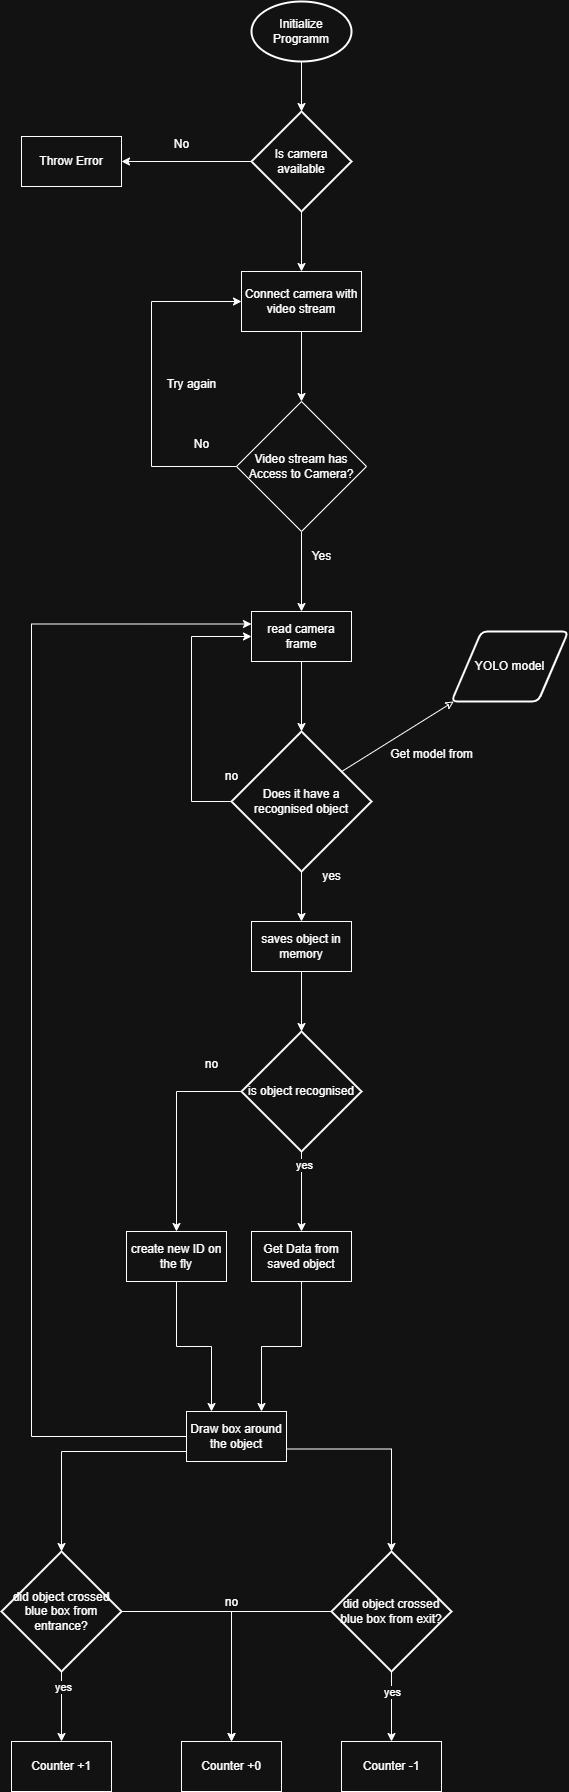

The diagram above was exported from draw.io. Its source (the exported page's mxGraphModel, read from the mxfile embedded in the PNG):
<mxGraphModel dx="1114" dy="823" grid="1" gridSize="10" guides="1" tooltips="1" connect="1" arrows="1" fold="1" page="1" pageScale="1" pageWidth="1100" pageHeight="850" background="none" math="0" shadow="0">
  <root>
    <mxCell id="0" />
    <mxCell id="1" parent="0" />
    <mxCell id="qdMNmo-oPktyC3SQuRDK-1" value="Initialize Programm" style="strokeWidth=2;html=1;shape=mxgraph.flowchart.start_1;whiteSpace=wrap;" parent="1" vertex="1">
      <mxGeometry x="500" y="70" width="100" height="60" as="geometry" />
    </mxCell>
    <mxCell id="qdMNmo-oPktyC3SQuRDK-4" style="edgeStyle=orthogonalEdgeStyle;rounded=0;orthogonalLoop=1;jettySize=auto;html=1;entryX=1;entryY=0.5;entryDx=0;entryDy=0;" parent="1" source="qdMNmo-oPktyC3SQuRDK-2" target="qdMNmo-oPktyC3SQuRDK-3" edge="1">
      <mxGeometry relative="1" as="geometry" />
    </mxCell>
    <mxCell id="qdMNmo-oPktyC3SQuRDK-7" style="edgeStyle=orthogonalEdgeStyle;rounded=0;orthogonalLoop=1;jettySize=auto;html=1;entryX=0.5;entryY=0;entryDx=0;entryDy=0;" parent="1" source="qdMNmo-oPktyC3SQuRDK-2" target="qdMNmo-oPktyC3SQuRDK-6" edge="1">
      <mxGeometry relative="1" as="geometry" />
    </mxCell>
    <mxCell id="qdMNmo-oPktyC3SQuRDK-2" value="Is camera available" style="strokeWidth=2;html=1;shape=mxgraph.flowchart.decision;whiteSpace=wrap;" parent="1" vertex="1">
      <mxGeometry x="500" y="180" width="100" height="100" as="geometry" />
    </mxCell>
    <mxCell id="qdMNmo-oPktyC3SQuRDK-3" value="Throw Error" style="html=1;dashed=0;whiteSpace=wrap;" parent="1" vertex="1">
      <mxGeometry x="270" y="205" width="100" height="50" as="geometry" />
    </mxCell>
    <mxCell id="qdMNmo-oPktyC3SQuRDK-5" value="No" style="text;html=1;align=center;verticalAlign=middle;resizable=0;points=[];autosize=1;strokeColor=none;fillColor=none;" parent="1" vertex="1">
      <mxGeometry x="410" y="198" width="40" height="30" as="geometry" />
    </mxCell>
    <mxCell id="qdMNmo-oPktyC3SQuRDK-10" style="edgeStyle=orthogonalEdgeStyle;rounded=0;orthogonalLoop=1;jettySize=auto;html=1;entryX=0.5;entryY=0;entryDx=0;entryDy=0;" parent="1" source="qdMNmo-oPktyC3SQuRDK-6" target="qdMNmo-oPktyC3SQuRDK-9" edge="1">
      <mxGeometry relative="1" as="geometry" />
    </mxCell>
    <mxCell id="qdMNmo-oPktyC3SQuRDK-6" value="Connect camera with video stream" style="whiteSpace=wrap;html=1;" parent="1" vertex="1">
      <mxGeometry x="490" y="340" width="120" height="60" as="geometry" />
    </mxCell>
    <mxCell id="qdMNmo-oPktyC3SQuRDK-8" style="edgeStyle=orthogonalEdgeStyle;rounded=0;orthogonalLoop=1;jettySize=auto;html=1;entryX=0.5;entryY=0;entryDx=0;entryDy=0;entryPerimeter=0;" parent="1" source="qdMNmo-oPktyC3SQuRDK-1" target="qdMNmo-oPktyC3SQuRDK-2" edge="1">
      <mxGeometry relative="1" as="geometry" />
    </mxCell>
    <mxCell id="qdMNmo-oPktyC3SQuRDK-11" style="edgeStyle=orthogonalEdgeStyle;rounded=0;orthogonalLoop=1;jettySize=auto;html=1;entryX=0;entryY=0.5;entryDx=0;entryDy=0;" parent="1" source="qdMNmo-oPktyC3SQuRDK-9" target="qdMNmo-oPktyC3SQuRDK-6" edge="1">
      <mxGeometry relative="1" as="geometry">
        <Array as="points">
          <mxPoint x="400" y="535" />
          <mxPoint x="400" y="370" />
        </Array>
      </mxGeometry>
    </mxCell>
    <mxCell id="qdMNmo-oPktyC3SQuRDK-16" style="edgeStyle=orthogonalEdgeStyle;rounded=0;orthogonalLoop=1;jettySize=auto;html=1;entryX=0.5;entryY=0;entryDx=0;entryDy=0;" parent="1" source="qdMNmo-oPktyC3SQuRDK-9" target="qdMNmo-oPktyC3SQuRDK-15" edge="1">
      <mxGeometry relative="1" as="geometry" />
    </mxCell>
    <mxCell id="qdMNmo-oPktyC3SQuRDK-9" value="Video stream has Access to Camera?" style="rhombus;whiteSpace=wrap;html=1;" parent="1" vertex="1">
      <mxGeometry x="485" y="470" width="130" height="130" as="geometry" />
    </mxCell>
    <mxCell id="qdMNmo-oPktyC3SQuRDK-12" value="Try again" style="text;html=1;align=center;verticalAlign=middle;resizable=0;points=[];autosize=1;strokeColor=none;fillColor=none;" parent="1" vertex="1">
      <mxGeometry x="405" y="438" width="70" height="30" as="geometry" />
    </mxCell>
    <mxCell id="qdMNmo-oPktyC3SQuRDK-13" value="No" style="text;html=1;align=center;verticalAlign=middle;resizable=0;points=[];autosize=1;strokeColor=none;fillColor=none;" parent="1" vertex="1">
      <mxGeometry x="430" y="498" width="40" height="30" as="geometry" />
    </mxCell>
    <mxCell id="qdMNmo-oPktyC3SQuRDK-14" value="Yes" style="text;html=1;align=center;verticalAlign=middle;resizable=0;points=[];autosize=1;strokeColor=none;fillColor=none;" parent="1" vertex="1">
      <mxGeometry x="550" y="610" width="40" height="30" as="geometry" />
    </mxCell>
    <mxCell id="qdMNmo-oPktyC3SQuRDK-15" value="read camera frame" style="html=1;dashed=0;whiteSpace=wrap;" parent="1" vertex="1">
      <mxGeometry x="500" y="680" width="100" height="50" as="geometry" />
    </mxCell>
    <mxCell id="qdMNmo-oPktyC3SQuRDK-17" value="&lt;div&gt;YOLO model&lt;/div&gt;" style="shape=parallelogram;html=1;strokeWidth=2;perimeter=parallelogramPerimeter;whiteSpace=wrap;rounded=1;arcSize=12;size=0.2571355104139882;" parent="1" vertex="1">
      <mxGeometry x="700" y="700" width="116.67" height="70" as="geometry" />
    </mxCell>
    <mxCell id="qdMNmo-oPktyC3SQuRDK-23" style="edgeStyle=orthogonalEdgeStyle;rounded=0;orthogonalLoop=1;jettySize=auto;html=1;entryX=0;entryY=0.5;entryDx=0;entryDy=0;" parent="1" source="qdMNmo-oPktyC3SQuRDK-18" target="qdMNmo-oPktyC3SQuRDK-15" edge="1">
      <mxGeometry relative="1" as="geometry">
        <Array as="points">
          <mxPoint x="440" y="870" />
          <mxPoint x="440" y="705" />
        </Array>
      </mxGeometry>
    </mxCell>
    <mxCell id="qdMNmo-oPktyC3SQuRDK-18" value="Does it have a recognised object" style="strokeWidth=2;html=1;shape=mxgraph.flowchart.decision;whiteSpace=wrap;" parent="1" vertex="1">
      <mxGeometry x="480" y="800" width="140" height="140" as="geometry" />
    </mxCell>
    <mxCell id="qdMNmo-oPktyC3SQuRDK-19" style="edgeStyle=orthogonalEdgeStyle;rounded=0;orthogonalLoop=1;jettySize=auto;html=1;entryX=0.5;entryY=0;entryDx=0;entryDy=0;entryPerimeter=0;" parent="1" source="qdMNmo-oPktyC3SQuRDK-15" target="qdMNmo-oPktyC3SQuRDK-18" edge="1">
      <mxGeometry relative="1" as="geometry" />
    </mxCell>
    <mxCell id="qdMNmo-oPktyC3SQuRDK-20" style="rounded=0;orthogonalLoop=1;jettySize=auto;html=1;entryX=0.784;entryY=0.288;entryDx=0;entryDy=0;entryPerimeter=0;startArrow=classic;startFill=0;endArrow=none;" parent="1" source="qdMNmo-oPktyC3SQuRDK-17" target="qdMNmo-oPktyC3SQuRDK-18" edge="1">
      <mxGeometry relative="1" as="geometry" />
    </mxCell>
    <mxCell id="qdMNmo-oPktyC3SQuRDK-21" value="Get model from" style="text;html=1;align=center;verticalAlign=middle;resizable=0;points=[];autosize=1;strokeColor=none;fillColor=none;" parent="1" vertex="1">
      <mxGeometry x="625" y="808" width="110" height="30" as="geometry" />
    </mxCell>
    <mxCell id="qdMNmo-oPktyC3SQuRDK-24" value="no" style="text;html=1;align=center;verticalAlign=middle;resizable=0;points=[];autosize=1;strokeColor=none;fillColor=none;" parent="1" vertex="1">
      <mxGeometry x="460" y="830" width="40" height="30" as="geometry" />
    </mxCell>
    <mxCell id="qdMNmo-oPktyC3SQuRDK-28" value="yes" style="text;html=1;align=center;verticalAlign=middle;resizable=0;points=[];autosize=1;strokeColor=none;fillColor=none;" parent="1" vertex="1">
      <mxGeometry x="560" y="930" width="40" height="30" as="geometry" />
    </mxCell>
    <mxCell id="qdMNmo-oPktyC3SQuRDK-31" style="edgeStyle=orthogonalEdgeStyle;rounded=0;orthogonalLoop=1;jettySize=auto;html=1;entryX=0.5;entryY=0;entryDx=0;entryDy=0;endArrow=classic;startFill=0;endFill=1;" parent="1" source="qdMNmo-oPktyC3SQuRDK-18" target="qdMNmo-oPktyC3SQuRDK-34" edge="1">
      <mxGeometry relative="1" as="geometry">
        <mxPoint x="550" y="975" as="targetPoint" />
      </mxGeometry>
    </mxCell>
    <mxCell id="QdhnzbSzwGYeez8M4Yjv-14" style="edgeStyle=orthogonalEdgeStyle;rounded=0;orthogonalLoop=1;jettySize=auto;html=1;entryX=0;entryY=0.25;entryDx=0;entryDy=0;" parent="1" source="qdMNmo-oPktyC3SQuRDK-32" target="qdMNmo-oPktyC3SQuRDK-15" edge="1">
      <mxGeometry relative="1" as="geometry">
        <mxPoint x="290" y="679.9999999999998" as="targetPoint" />
        <Array as="points">
          <mxPoint x="280" y="1505" />
          <mxPoint x="280" y="693" />
        </Array>
      </mxGeometry>
    </mxCell>
    <mxCell id="qdMNmo-oPktyC3SQuRDK-32" value="Draw box around the object" style="html=1;dashed=0;whiteSpace=wrap;" parent="1" vertex="1">
      <mxGeometry x="435" y="1480" width="100" height="50" as="geometry" />
    </mxCell>
    <mxCell id="qdMNmo-oPktyC3SQuRDK-34" value="saves object in memory" style="html=1;dashed=0;whiteSpace=wrap;" parent="1" vertex="1">
      <mxGeometry x="500" y="990" width="100" height="50" as="geometry" />
    </mxCell>
    <mxCell id="VmaTerVeA5SuKP-lwzG--4" style="edgeStyle=orthogonalEdgeStyle;rounded=0;orthogonalLoop=1;jettySize=auto;html=1;entryX=0.5;entryY=0;entryDx=0;entryDy=0;" parent="1" source="VmaTerVeA5SuKP-lwzG--1" target="VmaTerVeA5SuKP-lwzG--3" edge="1">
      <mxGeometry relative="1" as="geometry" />
    </mxCell>
    <mxCell id="VmaTerVeA5SuKP-lwzG--11" value="yes" style="edgeLabel;html=1;align=center;verticalAlign=middle;resizable=0;points=[];" parent="VmaTerVeA5SuKP-lwzG--4" vertex="1" connectable="0">
      <mxGeometry x="-0.68" y="2" relative="1" as="geometry">
        <mxPoint as="offset" />
      </mxGeometry>
    </mxCell>
    <mxCell id="QdhnzbSzwGYeez8M4Yjv-2" style="edgeStyle=orthogonalEdgeStyle;rounded=0;orthogonalLoop=1;jettySize=auto;html=1;entryX=0.5;entryY=0;entryDx=0;entryDy=0;" parent="1" source="VmaTerVeA5SuKP-lwzG--1" target="QdhnzbSzwGYeez8M4Yjv-1" edge="1">
      <mxGeometry relative="1" as="geometry" />
    </mxCell>
    <mxCell id="VmaTerVeA5SuKP-lwzG--1" value="is object recognised" style="strokeWidth=2;html=1;shape=mxgraph.flowchart.decision;whiteSpace=wrap;" parent="1" vertex="1">
      <mxGeometry x="490" y="1100" width="120" height="120" as="geometry" />
    </mxCell>
    <mxCell id="VmaTerVeA5SuKP-lwzG--2" style="edgeStyle=orthogonalEdgeStyle;rounded=0;orthogonalLoop=1;jettySize=auto;html=1;entryX=0.5;entryY=0;entryDx=0;entryDy=0;entryPerimeter=0;" parent="1" source="qdMNmo-oPktyC3SQuRDK-34" target="VmaTerVeA5SuKP-lwzG--1" edge="1">
      <mxGeometry relative="1" as="geometry" />
    </mxCell>
    <mxCell id="QdhnzbSzwGYeez8M4Yjv-9" style="edgeStyle=orthogonalEdgeStyle;rounded=0;orthogonalLoop=1;jettySize=auto;html=1;entryX=0.75;entryY=0;entryDx=0;entryDy=0;" parent="1" source="VmaTerVeA5SuKP-lwzG--3" target="qdMNmo-oPktyC3SQuRDK-32" edge="1">
      <mxGeometry relative="1" as="geometry" />
    </mxCell>
    <mxCell id="VmaTerVeA5SuKP-lwzG--3" value="Get Data from saved object" style="html=1;dashed=0;whiteSpace=wrap;" parent="1" vertex="1">
      <mxGeometry x="500" y="1300" width="100" height="50" as="geometry" />
    </mxCell>
    <mxCell id="QdhnzbSzwGYeez8M4Yjv-8" style="edgeStyle=orthogonalEdgeStyle;rounded=0;orthogonalLoop=1;jettySize=auto;html=1;entryX=0.25;entryY=0;entryDx=0;entryDy=0;" parent="1" source="QdhnzbSzwGYeez8M4Yjv-1" target="qdMNmo-oPktyC3SQuRDK-32" edge="1">
      <mxGeometry relative="1" as="geometry" />
    </mxCell>
    <mxCell id="QdhnzbSzwGYeez8M4Yjv-1" value="create new ID on the fly" style="html=1;dashed=0;whiteSpace=wrap;" parent="1" vertex="1">
      <mxGeometry x="375" y="1300" width="100" height="50" as="geometry" />
    </mxCell>
    <mxCell id="QdhnzbSzwGYeez8M4Yjv-7" value="no" style="text;html=1;align=center;verticalAlign=middle;resizable=0;points=[];autosize=1;strokeColor=none;fillColor=none;" parent="1" vertex="1">
      <mxGeometry x="440" y="1118" width="40" height="30" as="geometry" />
    </mxCell>
    <mxCell id="QdhnzbSzwGYeez8M4Yjv-20" style="edgeStyle=orthogonalEdgeStyle;rounded=0;orthogonalLoop=1;jettySize=auto;html=1;entryX=0.5;entryY=0;entryDx=0;entryDy=0;" parent="1" source="QdhnzbSzwGYeez8M4Yjv-11" target="QdhnzbSzwGYeez8M4Yjv-17" edge="1">
      <mxGeometry relative="1" as="geometry" />
    </mxCell>
    <mxCell id="QdhnzbSzwGYeez8M4Yjv-23" value="yes" style="edgeLabel;html=1;align=center;verticalAlign=middle;resizable=0;points=[];" parent="QdhnzbSzwGYeez8M4Yjv-20" vertex="1" connectable="0">
      <mxGeometry x="-0.5799" y="1" relative="1" as="geometry">
        <mxPoint as="offset" />
      </mxGeometry>
    </mxCell>
    <mxCell id="QdhnzbSzwGYeez8M4Yjv-26" style="edgeStyle=orthogonalEdgeStyle;rounded=0;orthogonalLoop=1;jettySize=auto;html=1;entryX=0.5;entryY=0;entryDx=0;entryDy=0;" parent="1" source="QdhnzbSzwGYeez8M4Yjv-11" target="QdhnzbSzwGYeez8M4Yjv-22" edge="1">
      <mxGeometry relative="1" as="geometry" />
    </mxCell>
    <mxCell id="QdhnzbSzwGYeez8M4Yjv-11" value="did object crossed blue box from entrance?" style="strokeWidth=2;html=1;shape=mxgraph.flowchart.decision;whiteSpace=wrap;" parent="1" vertex="1">
      <mxGeometry x="250" y="1620" width="120" height="120" as="geometry" />
    </mxCell>
    <mxCell id="QdhnzbSzwGYeez8M4Yjv-12" style="edgeStyle=orthogonalEdgeStyle;rounded=0;orthogonalLoop=1;jettySize=auto;html=1;entryX=0.5;entryY=0;entryDx=0;entryDy=0;entryPerimeter=0;" parent="1" source="qdMNmo-oPktyC3SQuRDK-32" target="QdhnzbSzwGYeez8M4Yjv-11" edge="1">
      <mxGeometry relative="1" as="geometry">
        <Array as="points">
          <mxPoint x="310" y="1520" />
        </Array>
      </mxGeometry>
    </mxCell>
    <mxCell id="QdhnzbSzwGYeez8M4Yjv-21" style="edgeStyle=orthogonalEdgeStyle;rounded=0;orthogonalLoop=1;jettySize=auto;html=1;entryX=0.5;entryY=0;entryDx=0;entryDy=0;" parent="1" source="QdhnzbSzwGYeez8M4Yjv-15" target="QdhnzbSzwGYeez8M4Yjv-19" edge="1">
      <mxGeometry relative="1" as="geometry" />
    </mxCell>
    <mxCell id="QdhnzbSzwGYeez8M4Yjv-24" value="yes" style="edgeLabel;html=1;align=center;verticalAlign=middle;resizable=0;points=[];" parent="QdhnzbSzwGYeez8M4Yjv-21" vertex="1" connectable="0">
      <mxGeometry x="-0.4296" relative="1" as="geometry">
        <mxPoint as="offset" />
      </mxGeometry>
    </mxCell>
    <mxCell id="QdhnzbSzwGYeez8M4Yjv-25" style="edgeStyle=orthogonalEdgeStyle;rounded=0;orthogonalLoop=1;jettySize=auto;html=1;entryX=0.5;entryY=0;entryDx=0;entryDy=0;" parent="1" source="QdhnzbSzwGYeez8M4Yjv-15" target="QdhnzbSzwGYeez8M4Yjv-22" edge="1">
      <mxGeometry relative="1" as="geometry" />
    </mxCell>
    <mxCell id="QdhnzbSzwGYeez8M4Yjv-15" value="did object crossed blue box from exit?" style="strokeWidth=2;html=1;shape=mxgraph.flowchart.decision;whiteSpace=wrap;" parent="1" vertex="1">
      <mxGeometry x="580" y="1620" width="120" height="120" as="geometry" />
    </mxCell>
    <mxCell id="QdhnzbSzwGYeez8M4Yjv-16" style="edgeStyle=orthogonalEdgeStyle;rounded=0;orthogonalLoop=1;jettySize=auto;html=1;entryX=0.5;entryY=0;entryDx=0;entryDy=0;entryPerimeter=0;exitX=1;exitY=0.75;exitDx=0;exitDy=0;" parent="1" source="qdMNmo-oPktyC3SQuRDK-32" target="QdhnzbSzwGYeez8M4Yjv-15" edge="1">
      <mxGeometry relative="1" as="geometry" />
    </mxCell>
    <mxCell id="QdhnzbSzwGYeez8M4Yjv-17" value="Counter +1" style="html=1;dashed=0;whiteSpace=wrap;" parent="1" vertex="1">
      <mxGeometry x="260" y="1810" width="100" height="50" as="geometry" />
    </mxCell>
    <mxCell id="QdhnzbSzwGYeez8M4Yjv-19" value="Counter -1" style="html=1;dashed=0;whiteSpace=wrap;" parent="1" vertex="1">
      <mxGeometry x="590" y="1810" width="100" height="50" as="geometry" />
    </mxCell>
    <mxCell id="QdhnzbSzwGYeez8M4Yjv-22" value="Counter +0" style="html=1;dashed=0;whiteSpace=wrap;" parent="1" vertex="1">
      <mxGeometry x="430" y="1810" width="100" height="50" as="geometry" />
    </mxCell>
    <mxCell id="QdhnzbSzwGYeez8M4Yjv-27" value="no" style="text;html=1;align=center;verticalAlign=middle;resizable=0;points=[];autosize=1;strokeColor=none;fillColor=none;" parent="1" vertex="1">
      <mxGeometry x="460" y="1656" width="40" height="30" as="geometry" />
    </mxCell>
  </root>
</mxGraphModel>